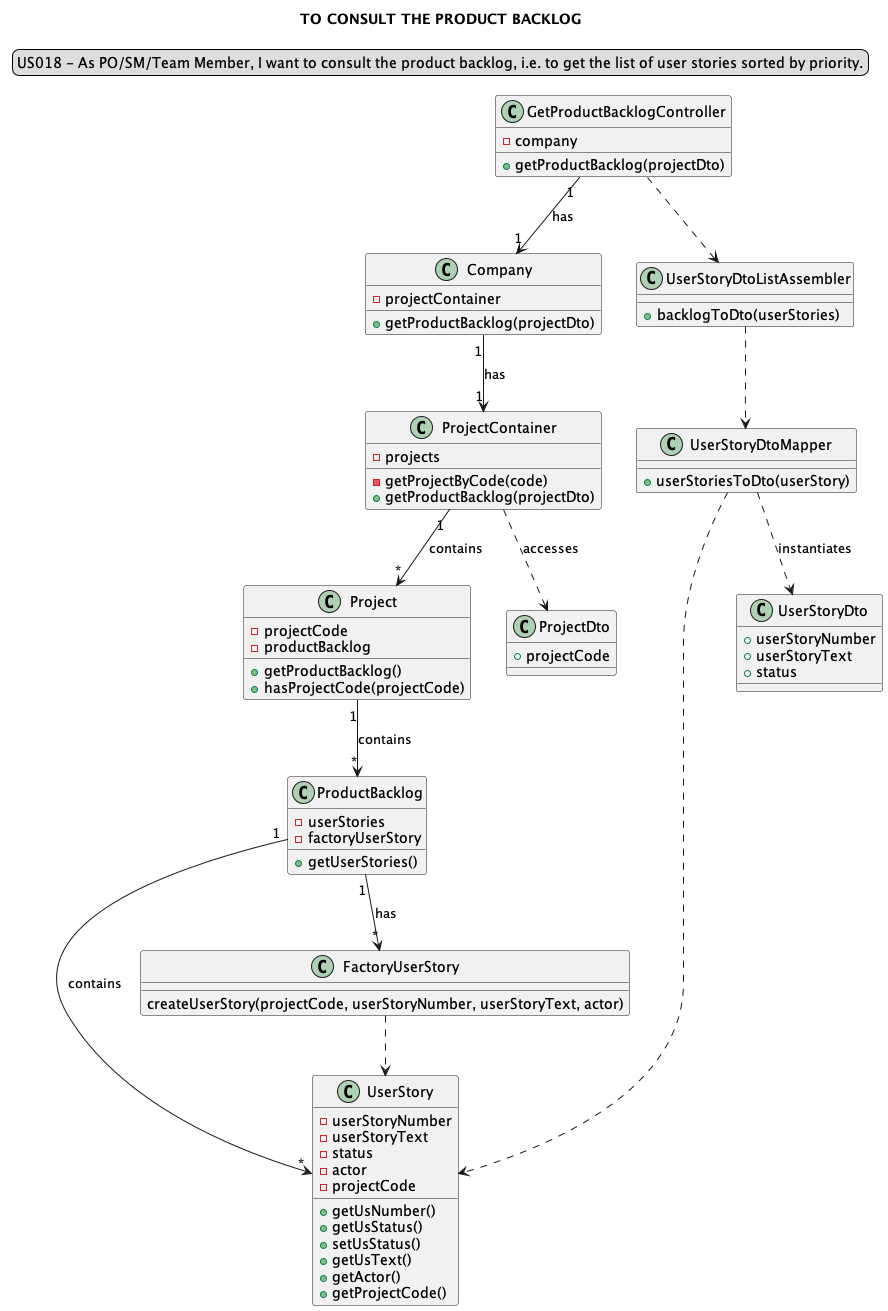

The diagram above was rendered by PlantUML. Its source (embedded in the PNG):
@startuml
'https://plantuml.com/class-diagram

title TO CONSULT THE PRODUCT BACKLOG
skinparam sequenceMessageAlign center
legend top
US018 - As PO/SM/Team Member, I want to consult the product backlog, i.e. to get the list of user stories sorted by priority.
end legend

class "GetProductBacklogController" {
-company
+getProductBacklog(projectDto)
}

class "Company"{
-projectContainer
+getProductBacklog(projectDto)
}

class "ProjectContainer"{
-projects
-getProjectByCode(code)
+getProductBacklog(projectDto)
}

class "Project"{
-projectCode
-productBacklog
+getProductBacklog()
+hasProjectCode(projectCode)
}

class "ProductBacklog"{
-userStories
-factoryUserStory
+getUserStories()
}

class "UserStory"{
-userStoryNumber
-userStoryText
-status
-actor
-projectCode
+getUsNumber()
+getUsStatus()
+setUsStatus()
+getUsText()
+getActor()
+getProjectCode()
}

class "FactoryUserStory"{
createUserStory(projectCode, userStoryNumber, userStoryText, actor)
}

class "UserStoryDtoListAssembler"{
+backlogToDto(userStories)
}

class "UserStoryDtoMapper"{
+userStoriesToDto(userStory)
}

class "UserStoryDto"{
+userStoryNumber
+userStoryText
+status
}

class "ProjectDto"{
+projectCode
}

"GetProductBacklogController" "1"-->"1" "Company": has
"GetProductBacklogController" ..> "UserStoryDtoListAssembler"
"UserStoryDtoListAssembler" ..> "UserStoryDtoMapper"
"UserStoryDtoMapper" ..> "UserStory"
"Company" "1"-->"1" "ProjectContainer": has
"ProjectContainer" "1"-->"*" Project: contains
"ProjectContainer" ..> ProjectDto: accesses
"Project" "1"-->"*" ProductBacklog: contains
"ProductBacklog" "1"-->"*" UserStory: contains
"ProductBacklog" "1"-->"*" FactoryUserStory: has
"UserStoryDtoMapper" ..> "UserStoryDto": instantiates
"FactoryUserStory" ..> UserStory
@enduml